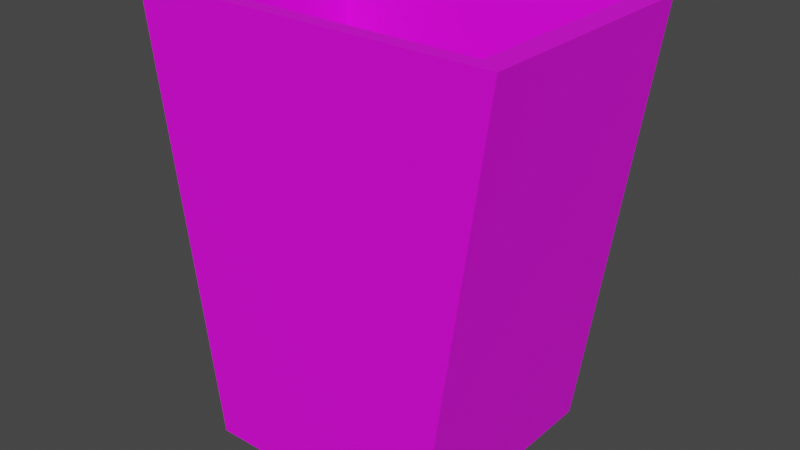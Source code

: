 # Source: WasteBin.blend  (saved by Blender 2.80.75; exported with 4.5.12 LTS)
import bpy
from mathutils import Matrix  # noqa: F401  (used for matrix-valued properties, if any)

bpy.ops.wm.read_factory_settings(use_empty=True)
scene = bpy.context.scene
scene.name = 'Scene'

# ---- collections
col_collection = bpy.data.collections.new('Collection'); scene.collection.children.link(col_collection)

# ---- images (referenced by path relative to the original .blend; pixels are not part of the script)
import os
ASSET_DIR = os.environ.get("B2B_ASSET_DIR", "")  # directory of the original .blend (textures are referenced by path, not embedded)
HERE = os.path.dirname(os.path.abspath(__file__))  # packed textures are extracted next to this script under _unpacked/

def load_image(name, relpath, width, height, colorspace="sRGB"):
    """Load a texture the original file referenced (path relative to the .blend, or extracted next to this script)."""
    p = next((c for c in (os.path.join(HERE, relpath), os.path.join(ASSET_DIR, relpath)) if relpath and os.path.exists(c)), "")
    if p:
        img = bpy.data.images.load(p, check_existing=True)
        img.name = name
    else:  # same state as the original file: an image datablock whose file is absent (Cycles renders it pink)
        img = bpy.data.images.new(name, width, height)
        img.source = "FILE"
        img.filepath = "//" + (relpath or name)
    img.colorspace_settings.name = colorspace
    return img
img_wastebintexture_png = load_image('WasteBinTexture.png', 'WasteBinTexture.png', 1024, 1024, 'sRGB')

# ---- materials (node trees are filled in below, after node groups)
mat_wastebinmaterial = bpy.data.materials.new('WasteBinMaterial')
mat_wastebinmaterial.use_transparent_shadow = False

# ---- node groups
ng_auto_smooth = bpy.data.node_groups.new('Auto Smooth', 'GeometryNodeTree')
_s = ng_auto_smooth.interface.new_socket(name='Geometry', in_out='OUTPUT', socket_type='NodeSocketGeometry')
_s = ng_auto_smooth.interface.new_socket(name='Geometry', in_out='INPUT', socket_type='NodeSocketGeometry')
_s = ng_auto_smooth.interface.new_socket(name='Angle', in_out='INPUT', socket_type='NodeSocketFloat')
_s.subtype = 'ANGLE'
_s.min_value = 0.0
_s.max_value = 3.142
ng_auto_smooth.is_modifier = True
_N = ng_auto_smooth.nodes; _L = ng_auto_smooth.links
n0 = _N.new('NodeGroupOutput'); n0.name = 'Group Output'; n0.location = (480, -100)
n1 = _N.new('NodeGroupInput'); n1.name = 'Group Input'; n1.location = (-420, -300)
n2 = _N.new('NodeGroupInput'); n2.name = 'Group Input.001'; n2.location = (-60, -100)
n3 = _N.new('GeometryNodeSetShadeSmooth'); n3.name = 'Set Shade Smooth'; n3.location = (120, -100)
n3.domain = 'EDGE'
n4 = _N.new('GeometryNodeSetShadeSmooth'); n4.name = 'Set Shade Smooth.001'; n4.location = (300, -100)
n5 = _N.new('GeometryNodeInputMeshEdgeAngle'); n5.name = 'Edge Angle'; n5.location = (-420, -220)
n6 = _N.new('GeometryNodeInputEdgeSmooth'); n6.name = 'Is Edge Smooth'; n6.location = (-60, -160)
n7 = _N.new('GeometryNodeInputShadeSmooth'); n7.name = 'Is Face Smooth'; n7.location = (-240, -340)
n8 = _N.new('FunctionNodeBooleanMath'); n8.name = 'Boolean Math'; n8.location = (-60, -220)
n9 = _N.new('FunctionNodeCompare'); n9.name = 'Compare'; n9.location = (-240, -180)
n9.operation = 'LESS_EQUAL'
_L.new(n5.outputs[0], n9.inputs[0])
_L.new(n4.outputs[0], n0.inputs[0])
_L.new(n1.outputs[1], n9.inputs[1])
_L.new(n9.outputs[0], n8.inputs[0])
_L.new(n7.outputs[0], n8.inputs[1])
_L.new(n2.outputs[0], n3.inputs[0])
_L.new(n6.outputs[0], n3.inputs[1])
_L.new(n3.outputs[0], n4.inputs[0])
_L.new(n8.outputs[0], n3.inputs[2])
n0.is_active_output = True

# ---- material node trees
mat_wastebinmaterial.use_nodes = True; mat_wastebinmaterial.node_tree.nodes.clear()
_N = mat_wastebinmaterial.node_tree.nodes; _L = mat_wastebinmaterial.node_tree.links
n0 = _N.new('ShaderNodeOutputMaterial'); n0.name = 'Material Output'; n0.location = (300, 300)
n1 = _N.new('ShaderNodeBsdfPrincipled'); n1.name = 'Principled BSDF'; n1.location = (10, 300)
n1.distribution = 'GGX'
n1.subsurface_method = 'BURLEY'
n1.inputs[3].default_value = 1.45
n1.inputs[27].default_value = (0.0, 0.0, 0.0, 1.0)
n1.inputs[28].default_value = 1.0
n2 = _N.new('ShaderNodeTexImage'); n2.name = 'Image Texture'; n2.location = (-304, 235)
n2.image = img_wastebintexture_png
_L.new(n1.outputs[0], n0.inputs[0])
_L.new(n2.outputs[0], n1.inputs[0])
n0.is_active_output = True

# ---- world
world_world = bpy.data.worlds.new('World'); scene.world = world_world
world_world.use_nodes = True; world_world.node_tree.nodes.clear()
_N = world_world.node_tree.nodes; _L = world_world.node_tree.links
n0 = _N.new('ShaderNodeOutputWorld'); n0.name = 'World Output'; n0.location = (300, 300)
n1 = _N.new('ShaderNodeBackground'); n1.name = 'Background'; n1.location = (10, 300)
n1.inputs[0].default_value = (0.05088, 0.05088, 0.05088, 1.0)
_L.new(n1.outputs[0], n0.inputs[0])
n0.is_active_output = True
world_world.color = (0.05088, 0.05088, 0.05088)
world_world.use_sun_shadow = False
world_world.sun_shadow_jitter_overblur = 0.0

# ---- meshes
me_cube = bpy.data.meshes.new('Cube')
me_cube.from_pydata([(-1.0, -1.0, -1.0), (-1.512, -1.0, 2.61), (-1.0, 1.0, -1.0), (-1.512, 1.0, 2.61), (1.0, -1.0, -1.0), (1.512, -1.0, 2.61), (1.0, 1.0, -1.0), (1.512, 1.0, 2.61), (-1.323, -0.8748, 2.61), (-1.323, 0.8748, 2.61), (1.323, -0.8748, 2.61), (1.323, 0.8748, 2.61), (-0.8759, -0.5792, -0.7996), (-0.8759, 0.5792, -0.7996), (0.8759, -0.5792, -0.7996), (0.8759, 0.5792, -0.7996)], [], [(0, 1, 3, 2), (2, 3, 7, 6), (6, 7, 5, 4), (4, 5, 1, 0), (2, 6, 4, 0), (5, 7, 11, 10), (8, 10, 14, 12), (3, 1, 8, 9), (1, 5, 10, 8), (7, 3, 9, 11), (15, 13, 12, 14), (11, 9, 13, 15), (10, 11, 15, 14), (9, 8, 12, 13)])
me_cube.polygons.foreach_set('use_smooth', [True] * 14)
_uv = me_cube.uv_layers.new(name='UVMap')
_uv.uv.foreach_set('vector', [0.375, 0.0, 0.625, 0.0, 0.625, 0.25, 0.375, 0.25, 0.375, 0.25, 0.625, 0.25, 0.625, 0.5, 0.375, 0.5, 0.375, 0.5, 0.625, 0.5, 0.625, 0.75, 0.375, 0.75, 0.375, 0.75, 0.625, 0.75, 0.625, 1.0, 0.375, 1.0, 0.125, 0.5, 0.375, 0.5, 0.375, 0.75, 0.125, 0.75, 0.625, 0.75, 0.625, 0.5, 0.625, 0.5, 0.625, 0.75, 0.625, 1.0, 0.625, 0.75, 0.625, 0.75, 0.625, 1.0, 0.625, 0.25, 0.625, 0.0, 0.625, 0.0, 0.625, 0.25, 0.625, 1.0, 0.625, 0.75, 0.625, 0.75, 0.625, 1.0, 0.625, 0.5, 0.625, 0.25, 0.625, 0.25, 0.625, 0.5, 0.625, 0.5, 0.875, 0.5, 0.875, 0.75, 0.625, 0.75, 0.625, 0.5, 0.625, 0.25, 0.625, 0.25, 0.625, 0.5, 0.625, 0.75, 0.625, 0.5, 0.625, 0.5, 0.625, 0.75, 0.625, 0.25, 0.625, 0.0, 0.625, 0.0, 0.625, 0.25])
me_cube.materials.append(mat_wastebinmaterial)
me_cube.use_remesh_preserve_volume = False
me_cube.use_remesh_preserve_attributes = False
me_cube.use_mirror_vertex_groups = False
me_cube.update()

# ---- objects
ob_wastebin = bpy.data.objects.new('WasteBin', me_cube)

# ---- transforms, parenting, visibility, modifiers, constraints
ob_wastebin.location = (0.0, 0.0, 0.0)
ob_wastebin.lineart.crease_threshold = 0.0
_m = ob_wastebin.modifiers.new('Auto Smooth', 'NODES')
_m.node_group = ng_auto_smooth
_gi = [s.identifier for s in ng_auto_smooth.interface.items_tree if s.item_type == 'SOCKET' and s.in_out == 'INPUT']
_m[_gi[1]] = 1.047  # Angle

# ---- collection membership
col_collection.objects.link(ob_wastebin)

# ---- scene / render settings (as saved in the file)
scene.frame_start = 1; scene.frame_end = 250; scene.frame_set(0)
scene.render.engine = 'BLENDER_EEVEE_NEXT'
scene.cycles.use_denoising = False
scene.cycles.samples = 128
scene.cycles.sampling_pattern = 'TABULATED_SOBOL'
scene.cycles.use_adaptive_sampling = False
scene.cycles.use_light_tree = False
scene.view_settings.view_transform = 'Filmic'
bpy.context.view_layer.update()

# ---- added for rendering (the .blend has no active camera and no usable light): camera, sun
cam_auto = bpy.data.cameras.new('AutoCamera')
cam_auto.lens = 50.0
cam_auto.sensor_width = 36.0
cam_auto.clip_end = 1000.0
ob_auto_camera = bpy.data.objects.new('AutoCamera', cam_auto)
scene.collection.objects.link(ob_auto_camera)
ob_auto_camera.location = (4.73396, -5.68075, 4.59218)
ob_auto_camera.rotation_euler = (1.09748, -7.21219e-08, 0.694738)
scene.camera = ob_auto_camera
light_auto_sun = bpy.data.lights.new('AutoSun', 'SUN')
light_auto_sun.energy = 3.0
light_auto_sun.angle = 0.0523599
ob_auto_sun = bpy.data.objects.new('AutoSun', light_auto_sun)
scene.collection.objects.link(ob_auto_sun)
ob_auto_sun.rotation_euler = (0.872665, 0.174533, 0.523599)
bpy.context.view_layer.update()
